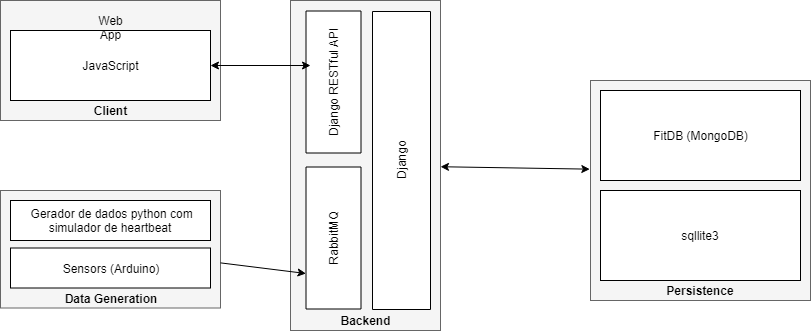

The diagram above was exported from draw.io. Its source (the exported page's mxGraphModel, read from the mxfile embedded in the PNG):
<mxGraphModel dx="1038" dy="580" grid="1" gridSize="10" guides="1" tooltips="1" connect="1" arrows="1" fold="1" page="1" pageScale="1" pageWidth="827" pageHeight="1169" math="0" shadow="0">
  <root>
    <mxCell id="0" />
    <mxCell id="1" parent="0" />
    <mxCell id="uM8fQjHjVEKkHI2s4v2j-1" value="" style="rounded=0;whiteSpace=wrap;html=1;fillColor=#f5f5f5;strokeColor=#666666;fontColor=#333333;" parent="1" vertex="1">
      <mxGeometry x="80" y="50" width="220" height="120" as="geometry" />
    </mxCell>
    <mxCell id="uM8fQjHjVEKkHI2s4v2j-2" value="&lt;font style=&quot;font-size: 12px&quot;&gt;JavaScript&lt;/font&gt;" style="rounded=0;whiteSpace=wrap;html=1;" parent="1" vertex="1">
      <mxGeometry x="90" y="80" width="200" height="70" as="geometry" />
    </mxCell>
    <mxCell id="uM8fQjHjVEKkHI2s4v2j-3" value="&lt;b&gt;Client&lt;/b&gt;" style="text;html=1;strokeColor=none;fillColor=none;align=center;verticalAlign=middle;whiteSpace=wrap;rounded=0;" parent="1" vertex="1">
      <mxGeometry x="170" y="150" width="40" height="20" as="geometry" />
    </mxCell>
    <mxCell id="uM8fQjHjVEKkHI2s4v2j-5" value="" style="rounded=0;whiteSpace=wrap;html=1;fillColor=#f5f5f5;strokeColor=#666666;fontColor=#333333;" parent="1" vertex="1">
      <mxGeometry x="80" y="240" width="220" height="117.5" as="geometry" />
    </mxCell>
    <mxCell id="uM8fQjHjVEKkHI2s4v2j-6" value="&lt;font style=&quot;font-size: 12px&quot;&gt;Sensors (Arduino)&lt;/font&gt;" style="rounded=0;whiteSpace=wrap;html=1;" parent="1" vertex="1">
      <mxGeometry x="90" y="297.5" width="200" height="40" as="geometry" />
    </mxCell>
    <mxCell id="uM8fQjHjVEKkHI2s4v2j-7" value="&lt;b&gt;Data Generation&lt;/b&gt;" style="text;html=1;strokeColor=none;fillColor=none;align=center;verticalAlign=middle;whiteSpace=wrap;rounded=0;" parent="1" vertex="1">
      <mxGeometry x="90" y="337.5" width="200" height="20" as="geometry" />
    </mxCell>
    <mxCell id="uM8fQjHjVEKkHI2s4v2j-11" value="" style="rounded=0;whiteSpace=wrap;html=1;fillColor=#f5f5f5;strokeColor=#666666;fontColor=#333333;" parent="1" vertex="1">
      <mxGeometry x="370" y="50" width="150" height="330" as="geometry" />
    </mxCell>
    <mxCell id="uM8fQjHjVEKkHI2s4v2j-13" value="&lt;b&gt;Backend&lt;/b&gt;" style="text;html=1;strokeColor=none;fillColor=none;align=center;verticalAlign=middle;whiteSpace=wrap;rounded=0;" parent="1" vertex="1">
      <mxGeometry x="345" y="360" width="200" height="20" as="geometry" />
    </mxCell>
    <mxCell id="uM8fQjHjVEKkHI2s4v2j-15" value="" style="rounded=0;whiteSpace=wrap;html=1;fillColor=#f5f5f5;strokeColor=#666666;fontColor=#333333;" parent="1" vertex="1">
      <mxGeometry x="670" y="130" width="220" height="220" as="geometry" />
    </mxCell>
    <mxCell id="uM8fQjHjVEKkHI2s4v2j-16" value="&lt;font style=&quot;font-size: 12px&quot;&gt;FitDB (MongoDB)&lt;/font&gt;" style="rounded=0;whiteSpace=wrap;html=1;" parent="1" vertex="1">
      <mxGeometry x="680" y="140" width="200" height="90" as="geometry" />
    </mxCell>
    <mxCell id="uM8fQjHjVEKkHI2s4v2j-17" value="&lt;b&gt;Persistence&lt;/b&gt;" style="text;html=1;strokeColor=none;fillColor=none;align=center;verticalAlign=middle;whiteSpace=wrap;rounded=0;" parent="1" vertex="1">
      <mxGeometry x="680" y="330" width="200" height="20" as="geometry" />
    </mxCell>
    <mxCell id="JtbxdBdltSl94nBpZexc-1" value="" style="endArrow=classic;startArrow=classic;html=1;entryX=-0.003;entryY=0.403;entryDx=0;entryDy=0;entryPerimeter=0;" parent="1" source="uM8fQjHjVEKkHI2s4v2j-11" target="uM8fQjHjVEKkHI2s4v2j-15" edge="1">
      <mxGeometry width="50" height="50" relative="1" as="geometry">
        <mxPoint x="540" y="209" as="sourcePoint" />
        <mxPoint x="650" y="180" as="targetPoint" />
      </mxGeometry>
    </mxCell>
    <mxCell id="JtbxdBdltSl94nBpZexc-2" value="&lt;font style=&quot;font-size: 12px&quot;&gt;Django RESTful API&lt;br&gt;&lt;/font&gt;" style="rounded=0;whiteSpace=wrap;html=1;rotation=-90;" parent="1" vertex="1">
      <mxGeometry x="342" y="104" width="142" height="55" as="geometry" />
    </mxCell>
    <mxCell id="JtbxdBdltSl94nBpZexc-3" value="" style="endArrow=classic;startArrow=classic;html=1;exitX=1;exitY=0.5;exitDx=0;exitDy=0;" parent="1" source="uM8fQjHjVEKkHI2s4v2j-2" edge="1">
      <mxGeometry width="50" height="50" relative="1" as="geometry">
        <mxPoint x="310" y="140" as="sourcePoint" />
        <mxPoint x="390" y="115" as="targetPoint" />
      </mxGeometry>
    </mxCell>
    <mxCell id="JtbxdBdltSl94nBpZexc-4" value="&lt;font style=&quot;font-size: 12px&quot;&gt;RabbitMQ&lt;br&gt;&lt;/font&gt;" style="rounded=0;whiteSpace=wrap;html=1;rotation=-90;" parent="1" vertex="1">
      <mxGeometry x="342" y="260" width="142" height="55" as="geometry" />
    </mxCell>
    <mxCell id="JtbxdBdltSl94nBpZexc-6" value="" style="endArrow=classic;html=1;entryX=0.25;entryY=0;entryDx=0;entryDy=0;" parent="1" source="uM8fQjHjVEKkHI2s4v2j-5" target="JtbxdBdltSl94nBpZexc-4" edge="1">
      <mxGeometry width="50" height="50" relative="1" as="geometry">
        <mxPoint x="300" y="370" as="sourcePoint" />
        <mxPoint x="370.71067811865476" y="320" as="targetPoint" />
      </mxGeometry>
    </mxCell>
    <mxCell id="5MwEWE2fC7IRjlz4nrQQ-1" value="&lt;font style=&quot;font-size: 12px&quot;&gt;Django&lt;br&gt;&lt;/font&gt;" style="rounded=0;whiteSpace=wrap;html=1;rotation=-90;" parent="1" vertex="1">
      <mxGeometry x="332" y="181" width="298" height="58" as="geometry" />
    </mxCell>
    <mxCell id="7LbcSzQwVZpcv2Nkc3Au-3" value="Web App" style="text;html=1;strokeColor=none;fillColor=none;align=center;verticalAlign=middle;whiteSpace=wrap;rounded=0;" parent="1" vertex="1">
      <mxGeometry x="90" y="60" width="200" height="20" as="geometry" />
    </mxCell>
    <mxCell id="6yxm6C01N8ZDvlDnP4uI-3" value="&lt;font style=&quot;font-size: 12px&quot;&gt;sqllite3&lt;/font&gt;" style="rounded=0;whiteSpace=wrap;html=1;" parent="1" vertex="1">
      <mxGeometry x="680" y="240" width="200" height="90" as="geometry" />
    </mxCell>
    <mxCell id="6yxm6C01N8ZDvlDnP4uI-5" style="edgeStyle=orthogonalEdgeStyle;rounded=0;orthogonalLoop=1;jettySize=auto;html=1;exitX=0.5;exitY=1;exitDx=0;exitDy=0;" parent="1" source="uM8fQjHjVEKkHI2s4v2j-17" target="uM8fQjHjVEKkHI2s4v2j-17" edge="1">
      <mxGeometry relative="1" as="geometry" />
    </mxCell>
    <mxCell id="oYAdqaQ6nQC5vPEyjRxW-3" value="&lt;font style=&quot;font-size: 12px&quot;&gt;&amp;nbsp;Gerador de dados python com simulador de heartbeat&lt;/font&gt;" style="rounded=0;whiteSpace=wrap;html=1;" vertex="1" parent="1">
      <mxGeometry x="90" y="250" width="200" height="40" as="geometry" />
    </mxCell>
  </root>
</mxGraphModel>